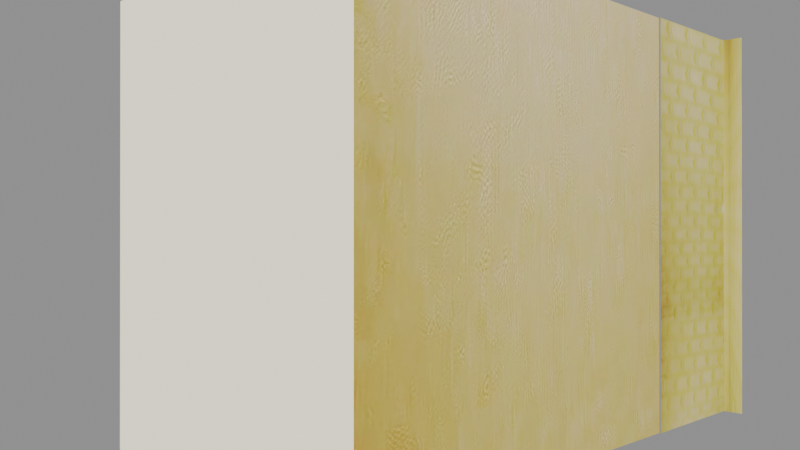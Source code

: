 # Source: column_corner_repair.blend  (saved by Blender 5.2.45; exported with 4.5.12 LTS)
import bpy
from mathutils import Matrix  # noqa: F401  (used for matrix-valued properties, if any)

bpy.ops.wm.read_factory_settings(use_empty=True)
scene = bpy.context.scene
scene.name = 'Scene'

# ---- images (referenced by path relative to the original .blend; pixels are not part of the script)
import os
ASSET_DIR = os.environ.get("B2B_ASSET_DIR", "")  # directory of the original .blend (textures are referenced by path, not embedded)
HERE = os.path.dirname(os.path.abspath(__file__))  # packed textures are extracted next to this script under _unpacked/

def load_image(name, relpath, width, height, colorspace="sRGB"):
    """Load a texture the original file referenced (path relative to the .blend, or extracted next to this script)."""
    p = next((c for c in (os.path.join(HERE, relpath), os.path.join(ASSET_DIR, relpath)) if relpath and os.path.exists(c)), "")
    if p:
        img = bpy.data.images.load(p, check_existing=True)
        img.name = name
    else:  # same state as the original file: an image datablock whose file is absent (Cycles renders it pink)
        img = bpy.data.images.new(name, width, height)
        img.source = "FILE"
        img.filepath = "//" + (relpath or name)
    img.colorspace_settings.name = colorspace
    return img
img_frame_0152_column_face_png = load_image('frame_0152_column_face.png', '_unpacked/frame_0152_column_face.772f8ad7.png', 320, 400, 'sRGB')
img_frame_0152_wallpaper_panel_png = load_image('frame_0152_wallpaper_panel.png', '_unpacked/frame_0152_wallpaper_panel.f4dba423.png', 480, 300, 'sRGB')

# ---- materials (node trees are filled in below, after node groups)
mat_authored_psx_flat_fill = bpy.data.materials.new('authored_psx_flat_fill')
mat_authored_psx_flat_fill.diffuse_color = (0.75, 0.7, 0.53, 1.0)
mat_source_frame_0152_column_face = bpy.data.materials.new('source_frame_0152_column_face')
mat_source_frame_0152_column_face.diffuse_color = (0.73, 0.68, 0.47, 1.0)
mat_source_frame_0152_wallpaper = bpy.data.materials.new('source_frame_0152_wallpaper')
mat_source_frame_0152_wallpaper.diffuse_color = (0.72, 0.7, 0.48, 1.0)

# ---- material node trees
mat_authored_psx_flat_fill.use_nodes = True; mat_authored_psx_flat_fill.node_tree.nodes.clear()
_N = mat_authored_psx_flat_fill.node_tree.nodes; _L = mat_authored_psx_flat_fill.node_tree.links
n0 = _N.new('ShaderNodeBsdfPrincipled'); n0.name = 'Principled BSDF'; n0.location = (-200, 100)
n0.inputs[0].default_value = (0.75, 0.7, 0.53, 1.0)
n0.inputs[2].default_value = 1.0
n0.inputs[10].default_value = 0.005
n0.inputs[27].default_value = (0.75, 0.7, 0.53, 1.0)
n0.inputs[28].default_value = 1.0
n1 = _N.new('ShaderNodeOutputMaterial'); n1.name = 'Material Output'; n1.location = (200, 100)
_L.new(n0.outputs[0], n1.inputs[0])
n1.is_active_output = True
mat_source_frame_0152_column_face.use_nodes = True; mat_source_frame_0152_column_face.node_tree.nodes.clear()
_N = mat_source_frame_0152_column_face.node_tree.nodes; _L = mat_source_frame_0152_column_face.node_tree.links
n0 = _N.new('ShaderNodeBsdfPrincipled'); n0.name = 'Principled BSDF'; n0.location = (-200, 100)
n0.inputs[2].default_value = 1.0
n0.inputs[10].default_value = 0.005
n0.inputs[28].default_value = 1.0
n1 = _N.new('ShaderNodeOutputMaterial'); n1.name = 'Material Output'; n1.location = (200, 100)
n2 = _N.new('ShaderNodeTexImage'); n2.name = 'Image Texture'; n2.location = (0, 0)
n2.image = img_frame_0152_column_face_png
n2.interpolation = 'Closest'
_L.new(n0.outputs[0], n1.inputs[0])
_L.new(n2.outputs[0], n0.inputs[0])
_L.new(n2.outputs[0], n0.inputs[27])
n1.is_active_output = True
mat_source_frame_0152_wallpaper.use_nodes = True; mat_source_frame_0152_wallpaper.node_tree.nodes.clear()
_N = mat_source_frame_0152_wallpaper.node_tree.nodes; _L = mat_source_frame_0152_wallpaper.node_tree.links
n0 = _N.new('ShaderNodeBsdfPrincipled'); n0.name = 'Principled BSDF'; n0.location = (-200, 100)
n0.inputs[2].default_value = 1.0
n0.inputs[10].default_value = 0.005
n0.inputs[28].default_value = 1.0
n1 = _N.new('ShaderNodeOutputMaterial'); n1.name = 'Material Output'; n1.location = (200, 100)
n2 = _N.new('ShaderNodeTexImage'); n2.name = 'Image Texture'; n2.location = (0, 0)
n2.image = img_frame_0152_wallpaper_panel_png
n2.interpolation = 'Closest'
_L.new(n0.outputs[0], n1.inputs[0])
_L.new(n2.outputs[0], n0.inputs[0])
_L.new(n2.outputs[0], n0.inputs[27])
n1.is_active_output = True

# ---- cameras
cam_reviewcamera = bpy.data.cameras.new('ReviewCamera')
cam_reviewcamera.lens = 38.0

# ---- meshes
me_column_flat_face_north_mesh = bpy.data.meshes.new('column_flat_face_north_mesh')
me_column_flat_face_north_mesh.from_pydata([(-1.395, -1.527, -1.289), (0.4999, -1.527, -1.289), (0.4999, -1.527, 1.147), (-1.395, -1.527, 1.147)], [], [(0, 1, 2, 3)])
_uv = me_column_flat_face_north_mesh.uv_layers.new(name='SourceUV')
_uv.uv.foreach_set('vector', [0.0, 0.0, 1.0, 0.0, 1.0, 1.0, 0.0, 1.0])
me_column_flat_face_north_mesh.materials.append(mat_authored_psx_flat_fill)
me_column_flat_face_north_mesh.update()
me_column_source_face_east_mesh = bpy.data.meshes.new('column_source_face_east_mesh')
me_column_source_face_east_mesh.from_pydata([(0.4999, 0.8796, -1.289), (0.4999, 0.8796, 1.147), (0.4999, -1.527, 1.147), (0.4999, -1.527, -1.289)], [], [(0, 1, 2, 3)])
_uv = me_column_source_face_east_mesh.uv_layers.new(name='SourceUV')
_uv.uv.foreach_set('vector', [0.0, 0.0, 1.0, 0.0, 1.0, 1.0, 0.0, 1.0])
me_column_source_face_east_mesh.materials.append(mat_source_frame_0152_column_face)
me_column_source_face_east_mesh.update()
me_column_flat_face_south_mesh = bpy.data.meshes.new('column_flat_face_south_mesh')
me_column_flat_face_south_mesh.from_pydata([(0.4999, 0.8796, -1.289), (-1.395, 0.8796, -1.289), (-1.395, 0.8796, 1.147), (0.4999, 0.8796, 1.147)], [], [(0, 1, 2, 3)])
_uv = me_column_flat_face_south_mesh.uv_layers.new(name='SourceUV')
_uv.uv.foreach_set('vector', [0.0, 0.0, 1.0, 0.0, 1.0, 1.0, 0.0, 1.0])
me_column_flat_face_south_mesh.materials.append(mat_authored_psx_flat_fill)
me_column_flat_face_south_mesh.update()
me_column_flat_face_west_mesh = bpy.data.meshes.new('column_flat_face_west_mesh')
me_column_flat_face_west_mesh.from_pydata([(-1.395, -1.527, -1.289), (-1.395, -1.527, 1.147), (-1.395, 0.8796, 1.147), (-1.395, 0.8796, -1.289)], [], [(0, 1, 2, 3)])
_uv = me_column_flat_face_west_mesh.uv_layers.new(name='SourceUV')
_uv.uv.foreach_set('vector', [0.0, 0.0, 1.0, 0.0, 1.0, 1.0, 0.0, 1.0])
me_column_flat_face_west_mesh.materials.append(mat_authored_psx_flat_fill)
me_column_flat_face_west_mesh.update()
me_column_flat_cap_top_mesh = bpy.data.meshes.new('column_flat_cap_top_mesh')
me_column_flat_cap_top_mesh.from_pydata([(-1.395, -1.527, 1.147), (0.4999, -1.527, 1.147), (0.4999, 0.8796, 1.147), (-1.395, 0.8796, 1.147)], [], [(0, 1, 2, 3)])
_uv = me_column_flat_cap_top_mesh.uv_layers.new(name='SourceUV')
_uv.uv.foreach_set('vector', [0.0, 0.0, 1.0, 0.0, 1.0, 1.0, 0.0, 1.0])
me_column_flat_cap_top_mesh.materials.append(mat_authored_psx_flat_fill)
me_column_flat_cap_top_mesh.update()
me_column_flat_cap_bottom_mesh = bpy.data.meshes.new('column_flat_cap_bottom_mesh')
me_column_flat_cap_bottom_mesh.from_pydata([(-1.395, 0.8796, -1.289), (0.4999, 0.8796, -1.289), (0.4999, -1.527, -1.289), (-1.395, -1.527, -1.289)], [], [(0, 1, 2, 3)])
_uv = me_column_flat_cap_bottom_mesh.uv_layers.new(name='SourceUV')
_uv.uv.foreach_set('vector', [0.0, 0.0, 1.0, 0.0, 1.0, 1.0, 0.0, 1.0])
me_column_flat_cap_bottom_mesh.materials.append(mat_authored_psx_flat_fill)
me_column_flat_cap_bottom_mesh.update()
me_authored_wall_texture_return_mesh = bpy.data.meshes.new('authored_wall_texture_return_mesh')
me_authored_wall_texture_return_mesh.from_pydata([(0.5099, 1.73, -1.289), (0.5099, 1.73, 1.147), (0.5099, 0.8796, 1.147), (0.5099, 0.8796, -1.289)], [], [(0, 1, 2, 3)])
_uv = me_authored_wall_texture_return_mesh.uv_layers.new(name='SourceUV')
_uv.uv.foreach_set('vector', [0.0, 0.0, 1.0, 0.0, 1.0, 1.0, 0.0, 1.0])
me_authored_wall_texture_return_mesh.materials.append(mat_source_frame_0152_wallpaper)
me_authored_wall_texture_return_mesh.update()
me_authored_corner_right_angle_endcap_mesh = bpy.data.meshes.new('authored_corner_right_angle_endcap_mesh')
me_authored_corner_right_angle_endcap_mesh.from_pydata([(0.5099, 1.73, -1.289), (0.6299, 1.73, -1.289), (0.6299, 1.73, 1.147), (0.5099, 1.73, 1.147)], [], [(0, 1, 2, 3)])
_uv = me_authored_corner_right_angle_endcap_mesh.uv_layers.new(name='SourceUV')
_uv.uv.foreach_set('vector', [0.0, 0.0, 1.0, 0.0, 1.0, 1.0, 0.0, 1.0])
me_authored_corner_right_angle_endcap_mesh.materials.append(mat_source_frame_0152_wallpaper)
me_authored_corner_right_angle_endcap_mesh.update()

# ---- objects
ob_column_flat_face_north = bpy.data.objects.new('column_flat_face_north', me_column_flat_face_north_mesh)
ob_column_source_face_east = bpy.data.objects.new('column_source_face_east', me_column_source_face_east_mesh)
ob_column_flat_face_south = bpy.data.objects.new('column_flat_face_south', me_column_flat_face_south_mesh)
ob_column_flat_face_west = bpy.data.objects.new('column_flat_face_west', me_column_flat_face_west_mesh)
ob_column_flat_cap_top = bpy.data.objects.new('column_flat_cap_top', me_column_flat_cap_top_mesh)
ob_column_flat_cap_bottom = bpy.data.objects.new('column_flat_cap_bottom', me_column_flat_cap_bottom_mesh)
ob_authored_wall_texture_return = bpy.data.objects.new('authored_wall_texture_return', me_authored_wall_texture_return_mesh)
ob_authored_corner_right_angle_endcap = bpy.data.objects.new('authored_corner_right_angle_endcap', me_authored_corner_right_angle_endcap_mesh)
ob_review_camera_frame_0152_anchor = bpy.data.objects.new('review_camera_frame_0152_anchor', cam_reviewcamera)

# ---- transforms, parenting, visibility, modifiers, constraints
ob_column_flat_face_north.location = (0.0, 0.0, 0.0)
ob_column_source_face_east.location = (0.0, 0.0, 0.0)
ob_column_flat_face_south.location = (0.0, 0.0, 0.0)
ob_column_flat_face_west.location = (0.0, 0.0, 0.0)
ob_column_flat_cap_top.location = (0.0, 0.0, 0.0)
ob_column_flat_cap_bottom.location = (0.0, 0.0, 0.0)
ob_authored_wall_texture_return.location = (0.0, 0.0, 0.0)
ob_authored_corner_right_angle_endcap.location = (0.0, 0.0, 0.0)
ob_review_camera_frame_0152_anchor.location = (2.921, -3.704, -0.08498)
ob_review_camera_frame_0152_anchor.rotation_euler = (1.574, 8.819e-08, 0.7837)

# ---- collection membership
scene.collection.objects.link(ob_column_flat_face_north)
scene.collection.objects.link(ob_column_source_face_east)
scene.collection.objects.link(ob_column_flat_face_south)
scene.collection.objects.link(ob_column_flat_face_west)
scene.collection.objects.link(ob_column_flat_cap_top)
scene.collection.objects.link(ob_column_flat_cap_bottom)
scene.collection.objects.link(ob_authored_wall_texture_return)
scene.collection.objects.link(ob_authored_corner_right_angle_endcap)
scene.collection.objects.link(ob_review_camera_frame_0152_anchor)

# ---- scene / render settings (as saved in the file)
scene.camera = ob_review_camera_frame_0152_anchor
scene.frame_start = 1; scene.frame_end = 250; scene.frame_set(1)
scene.render.engine = 'BLENDER_EEVEE_NEXT'
scene.render.bake_bias = 0.0
scene.render.bake_samples = 0
scene.render.compositor_device = 'GPU'
scene.eevee.use_volume_custom_range = False
scene.eevee.fast_gi_thickness_near = 0.1
scene.eevee.fast_gi_thickness_far = 0.0
scene.eevee.ray_tracing_options.screen_trace_thickness = 0.1
bpy.context.view_layer.update()

# ---- added for rendering (the .blend has no usable light): sun + grey world if the file has none
light_auto_sun = bpy.data.lights.new('AutoSun', 'SUN')
light_auto_sun.energy = 3.0
light_auto_sun.angle = 0.0523599
ob_auto_sun = bpy.data.objects.new('AutoSun', light_auto_sun)
scene.collection.objects.link(ob_auto_sun)
ob_auto_sun.rotation_euler = (0.872665, 0.174533, 0.523599)
if scene.world is None:
    world_auto = bpy.data.worlds.new('AutoWorld')
    world_auto.color = (0.3, 0.3, 0.3)
    scene.world = world_auto
bpy.context.view_layer.update()
